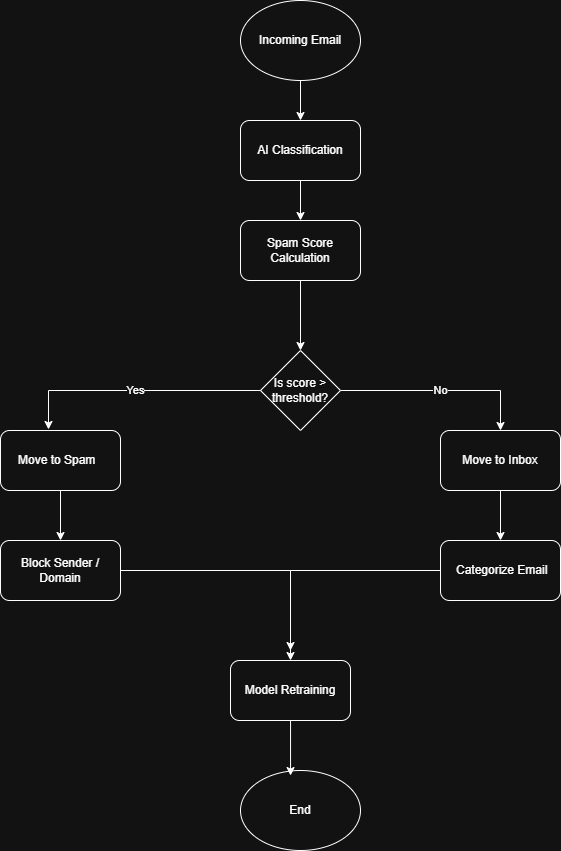

The diagram above was exported from draw.io. Its source (the exported page's mxGraphModel, read from the mxfile embedded in the PNG):
<mxGraphModel dx="1106" dy="597" grid="1" gridSize="10" guides="1" tooltips="1" connect="1" arrows="1" fold="1" page="1" pageScale="1" pageWidth="827" pageHeight="1169" math="0" shadow="0">
  <root>
    <mxCell id="0" />
    <mxCell id="1" parent="0" />
    <mxCell id="r2BiD_nf5FrPMpdHjGVm-11" edge="1" parent="1" source="r2BiD_nf5FrPMpdHjGVm-1" style="edgeStyle=orthogonalEdgeStyle;rounded=0;orthogonalLoop=1;jettySize=auto;html=1;entryX=0.5;entryY=0;entryDx=0;entryDy=0;" target="r2BiD_nf5FrPMpdHjGVm-2">
      <mxGeometry relative="1" as="geometry" />
    </mxCell>
    <mxCell id="r2BiD_nf5FrPMpdHjGVm-1" parent="1" style="ellipse;whiteSpace=wrap;html=1;" value="Incoming Email" vertex="1">
      <mxGeometry height="80" width="120" x="330" y="30" as="geometry" />
    </mxCell>
    <mxCell id="r2BiD_nf5FrPMpdHjGVm-12" edge="1" parent="1" source="r2BiD_nf5FrPMpdHjGVm-2" style="edgeStyle=orthogonalEdgeStyle;rounded=0;orthogonalLoop=1;jettySize=auto;html=1;" target="r2BiD_nf5FrPMpdHjGVm-3" value="">
      <mxGeometry relative="1" as="geometry" />
    </mxCell>
    <mxCell id="r2BiD_nf5FrPMpdHjGVm-2" parent="1" style="rounded=1;whiteSpace=wrap;html=1;" value="AI Classification" vertex="1">
      <mxGeometry height="60" width="120" x="330" y="150" as="geometry" />
    </mxCell>
    <mxCell id="r2BiD_nf5FrPMpdHjGVm-13" edge="1" parent="1" source="r2BiD_nf5FrPMpdHjGVm-3" style="edgeStyle=orthogonalEdgeStyle;rounded=0;orthogonalLoop=1;jettySize=auto;html=1;" target="r2BiD_nf5FrPMpdHjGVm-4">
      <mxGeometry relative="1" as="geometry" />
    </mxCell>
    <mxCell id="r2BiD_nf5FrPMpdHjGVm-3" parent="1" style="rounded=1;whiteSpace=wrap;html=1;" value="Spam Score Calculation" vertex="1">
      <mxGeometry height="60" width="120" x="330" y="250" as="geometry" />
    </mxCell>
    <mxCell id="r2BiD_nf5FrPMpdHjGVm-14" edge="1" parent="1" source="r2BiD_nf5FrPMpdHjGVm-4" style="edgeStyle=orthogonalEdgeStyle;rounded=0;orthogonalLoop=1;jettySize=auto;html=1;entryX=0.5;entryY=0;entryDx=0;entryDy=0;" target="r2BiD_nf5FrPMpdHjGVm-6" value="No">
      <mxGeometry relative="1" as="geometry" />
    </mxCell>
    <mxCell id="r2BiD_nf5FrPMpdHjGVm-4" parent="1" style="rhombus;whiteSpace=wrap;html=1;" value="Is score &amp;gt; threshold?" vertex="1">
      <mxGeometry height="80" width="80" x="350" y="380" as="geometry" />
    </mxCell>
    <mxCell id="r2BiD_nf5FrPMpdHjGVm-17" edge="1" parent="1" source="r2BiD_nf5FrPMpdHjGVm-5" style="edgeStyle=orthogonalEdgeStyle;rounded=0;orthogonalLoop=1;jettySize=auto;html=1;entryX=0.5;entryY=0;entryDx=0;entryDy=0;" target="r2BiD_nf5FrPMpdHjGVm-7">
      <mxGeometry relative="1" as="geometry" />
    </mxCell>
    <mxCell id="r2BiD_nf5FrPMpdHjGVm-5" parent="1" style="rounded=1;whiteSpace=wrap;html=1;" value="Move to Spam&amp;nbsp;&amp;nbsp;" vertex="1">
      <mxGeometry height="60" width="120" x="90" y="460" as="geometry" />
    </mxCell>
    <mxCell id="r2BiD_nf5FrPMpdHjGVm-16" edge="1" parent="1" source="r2BiD_nf5FrPMpdHjGVm-6" style="edgeStyle=orthogonalEdgeStyle;rounded=0;orthogonalLoop=1;jettySize=auto;html=1;entryX=0.5;entryY=0;entryDx=0;entryDy=0;" target="r2BiD_nf5FrPMpdHjGVm-8">
      <mxGeometry relative="1" as="geometry" />
    </mxCell>
    <mxCell id="r2BiD_nf5FrPMpdHjGVm-6" parent="1" style="rounded=1;whiteSpace=wrap;html=1;" value="Move to Inbox" vertex="1">
      <mxGeometry height="60" width="120" x="530" y="460" as="geometry" />
    </mxCell>
    <mxCell id="r2BiD_nf5FrPMpdHjGVm-18" edge="1" parent="1" source="r2BiD_nf5FrPMpdHjGVm-7" style="edgeStyle=orthogonalEdgeStyle;rounded=0;orthogonalLoop=1;jettySize=auto;html=1;" target="r2BiD_nf5FrPMpdHjGVm-9">
      <mxGeometry relative="1" as="geometry" />
    </mxCell>
    <mxCell id="r2BiD_nf5FrPMpdHjGVm-7" parent="1" style="rounded=1;whiteSpace=wrap;html=1;" value="Block Sender / Domain" vertex="1">
      <mxGeometry height="60" width="120" x="90" y="570" as="geometry" />
    </mxCell>
    <mxCell id="r2BiD_nf5FrPMpdHjGVm-19" edge="1" parent="1" source="r2BiD_nf5FrPMpdHjGVm-8" style="edgeStyle=orthogonalEdgeStyle;rounded=0;orthogonalLoop=1;jettySize=auto;html=1;">
      <mxGeometry relative="1" as="geometry">
        <mxPoint x="380" y="680" as="targetPoint" />
      </mxGeometry>
    </mxCell>
    <mxCell id="r2BiD_nf5FrPMpdHjGVm-8" parent="1" style="rounded=1;whiteSpace=wrap;html=1;" value="&amp;nbsp;Categorize Email" vertex="1">
      <mxGeometry height="60" width="120" x="530" y="570" as="geometry" />
    </mxCell>
    <mxCell id="r2BiD_nf5FrPMpdHjGVm-9" parent="1" style="rounded=1;whiteSpace=wrap;html=1;" value="Model Retraining" vertex="1">
      <mxGeometry height="60" width="120" x="320" y="690" as="geometry" />
    </mxCell>
    <mxCell id="r2BiD_nf5FrPMpdHjGVm-10" parent="1" style="ellipse;whiteSpace=wrap;html=1;" value="End" vertex="1">
      <mxGeometry height="80" width="120" x="330" y="800" as="geometry" />
    </mxCell>
    <mxCell id="r2BiD_nf5FrPMpdHjGVm-15" edge="1" parent="1" source="r2BiD_nf5FrPMpdHjGVm-4" style="edgeStyle=orthogonalEdgeStyle;rounded=0;orthogonalLoop=1;jettySize=auto;html=1;entryX=0.4;entryY=-0.017;entryDx=0;entryDy=0;entryPerimeter=0;" target="r2BiD_nf5FrPMpdHjGVm-5" value="Yes">
      <mxGeometry relative="1" as="geometry" />
    </mxCell>
    <mxCell id="r2BiD_nf5FrPMpdHjGVm-20" edge="1" parent="1" source="r2BiD_nf5FrPMpdHjGVm-9" style="edgeStyle=orthogonalEdgeStyle;rounded=0;orthogonalLoop=1;jettySize=auto;html=1;entryX=0.417;entryY=0.063;entryDx=0;entryDy=0;entryPerimeter=0;" target="r2BiD_nf5FrPMpdHjGVm-10">
      <mxGeometry relative="1" as="geometry" />
    </mxCell>
  </root>
</mxGraphModel>